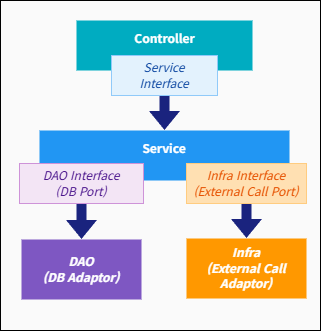

The diagram above was exported from draw.io. Its source (the exported page's mxGraphModel, read from the mxfile embedded in the PNG):
<mxGraphModel dx="1426" dy="766" grid="1" gridSize="10" guides="1" tooltips="1" connect="1" arrows="1" fold="1" page="1" pageScale="1" pageWidth="827" pageHeight="1169" math="0" shadow="0">
  <root>
    <mxCell id="0" />
    <mxCell id="1" parent="0" />
    <mxCell id="4tF_sJSTUdcCcXalgn7a-8" value="" style="rounded=0;whiteSpace=wrap;html=1;strokeColor=light-dark(#000000,#000000);fillColor=light-dark(#FFFFFF,#FAFAFA);" vertex="1" parent="1">
      <mxGeometry x="250" y="90" width="320" height="330" as="geometry" />
    </mxCell>
    <mxCell id="4tF_sJSTUdcCcXalgn7a-1" value="&lt;font style=&quot;color: light-dark(rgb(0, 0, 0), rgb(255, 255, 255));&quot; data-font-src=&quot;https://fonts.googleapis.com/css?family=Fira+sans&quot; face=&quot;Fira sans&quot;&gt;&lt;b&gt;Controller&lt;/b&gt;&lt;/font&gt;&lt;div&gt;&lt;br&gt;&lt;/div&gt;" style="shape=process;whiteSpace=wrap;html=1;backgroundOutline=1;fillColor=light-dark(#FFFFFF,#00ACC1);strokeColor=none;" vertex="1" parent="1">
      <mxGeometry x="326" y="110" width="176" height="50" as="geometry" />
    </mxCell>
    <mxCell id="4tF_sJSTUdcCcXalgn7a-2" value="&lt;font style=&quot;color: light-dark(rgb(0, 0, 0), rgb(255, 255, 255));&quot; data-font-src=&quot;https://fonts.googleapis.com/css?family=Fira+sans&quot; face=&quot;Fira sans&quot;&gt;&lt;b style=&quot;&quot;&gt;Service&lt;/b&gt;&lt;/font&gt;&lt;div&gt;&lt;br&gt;&lt;/div&gt;" style="shape=process;whiteSpace=wrap;html=1;backgroundOutline=1;fillColor=light-dark(#FFFFFF,#2196F3);strokeColor=none;" vertex="1" parent="1">
      <mxGeometry x="289" y="220" width="250" height="50" as="geometry" />
    </mxCell>
    <mxCell id="4tF_sJSTUdcCcXalgn7a-3" value="&lt;font style=&quot;color: light-dark(rgb(0, 0, 0), rgb(13, 71, 161));&quot; face=&quot;Fira sans&quot;&gt;&lt;i style=&quot;&quot;&gt;Service&lt;br&gt;Interface&lt;/i&gt;&lt;/font&gt;" style="rounded=0;whiteSpace=wrap;html=1;fillColor=light-dark(#FFFFFF,#E3F2FD);strokeColor=light-dark(#000000,#90CAF9);" vertex="1" parent="1">
      <mxGeometry x="361" y="145" width="106" height="40" as="geometry" />
    </mxCell>
    <mxCell id="4tF_sJSTUdcCcXalgn7a-4" value="&lt;font face=&quot;Fira sans&quot;&gt;&lt;i&gt;&lt;b&gt;Infra&lt;br&gt;(External Call Adaptor)&lt;/b&gt;&lt;/i&gt;&lt;/font&gt;" style="shape=process;whiteSpace=wrap;html=1;backgroundOutline=1;fillColor=light-dark(#FFFFFF,#FF9800);strokeColor=none;" vertex="1" parent="1">
      <mxGeometry x="436" y="328" width="120" height="60" as="geometry" />
    </mxCell>
    <mxCell id="4tF_sJSTUdcCcXalgn7a-5" value="&lt;font style=&quot;color: light-dark(rgb(0, 0, 0), rgb(230, 81, 0));&quot; data-font-src=&quot;https://fonts.googleapis.com/css?family=Fira+sans&quot; face=&quot;Fira sans&quot;&gt;&lt;i style=&quot;&quot;&gt;Infra Interface&lt;br&gt;(External Call Port)&lt;/i&gt;&lt;/font&gt;" style="rounded=0;whiteSpace=wrap;html=1;fillColor=light-dark(#FFFFFF,#FFE0B2);strokeColor=light-dark(#000000,#FFCC80);" vertex="1" parent="1">
      <mxGeometry x="436" y="253" width="120" height="40" as="geometry" />
    </mxCell>
    <mxCell id="4tF_sJSTUdcCcXalgn7a-6" value="&lt;font style=&quot;color: light-dark(rgb(0, 0, 0), rgb(255, 255, 255));&quot; face=&quot;Fira sans&quot;&gt;&lt;i&gt;&lt;b&gt;DAO&lt;br&gt;(DB Adaptor)&lt;/b&gt;&lt;/i&gt;&lt;/font&gt;" style="shape=process;whiteSpace=wrap;html=1;backgroundOutline=1;fillColor=light-dark(#FFFFFF,#7E57C2);strokeColor=none;" vertex="1" parent="1">
      <mxGeometry x="271" y="329" width="120" height="60" as="geometry" />
    </mxCell>
    <mxCell id="4tF_sJSTUdcCcXalgn7a-7" value="&lt;font style=&quot;color: light-dark(rgb(0, 0, 0), rgb(74, 20, 140));&quot; face=&quot;Fira sans&quot;&gt;&lt;i style=&quot;&quot;&gt;DAO Interface&lt;br&gt;(DB Port)&lt;/i&gt;&lt;/font&gt;" style="rounded=0;whiteSpace=wrap;html=1;strokeColor=light-dark(#000000,#CE93D8);fillColor=light-dark(#FFFFFF,#F3E5F5);" vertex="1" parent="1">
      <mxGeometry x="269" y="253" width="124" height="40" as="geometry" />
    </mxCell>
    <mxCell id="4tF_sJSTUdcCcXalgn7a-10" value="" style="shape=flexArrow;endArrow=classic;html=1;rounded=0;exitX=0.5;exitY=1;exitDx=0;exitDy=0;entryX=0.5;entryY=0;entryDx=0;entryDy=0;strokeColor=none;fillColor=light-dark(#FFFFFF,#1A237E);" edge="1" parent="1" source="4tF_sJSTUdcCcXalgn7a-3" target="4tF_sJSTUdcCcXalgn7a-2">
      <mxGeometry width="50" height="50" relative="1" as="geometry">
        <mxPoint x="414" y="280" as="sourcePoint" />
        <mxPoint x="414" y="330" as="targetPoint" />
      </mxGeometry>
    </mxCell>
    <mxCell id="4tF_sJSTUdcCcXalgn7a-13" value="" style="shape=flexArrow;endArrow=classic;html=1;rounded=0;exitX=0.5;exitY=1;exitDx=0;exitDy=0;entryX=0.5;entryY=0;entryDx=0;entryDy=0;strokeColor=none;fillColor=light-dark(#FFFFFF,#1A237E);" edge="1" parent="1" source="4tF_sJSTUdcCcXalgn7a-5" target="4tF_sJSTUdcCcXalgn7a-4">
      <mxGeometry width="50" height="50" relative="1" as="geometry">
        <mxPoint x="426" y="358" as="sourcePoint" />
        <mxPoint x="574" y="428" as="targetPoint" />
      </mxGeometry>
    </mxCell>
    <mxCell id="4tF_sJSTUdcCcXalgn7a-14" value="" style="shape=flexArrow;endArrow=classic;html=1;rounded=0;exitX=0.5;exitY=1;exitDx=0;exitDy=0;entryX=0.5;entryY=0;entryDx=0;entryDy=0;strokeColor=none;fillColor=light-dark(#FFFFFF,#1A237E);" edge="1" parent="1" source="4tF_sJSTUdcCcXalgn7a-7" target="4tF_sJSTUdcCcXalgn7a-6">
      <mxGeometry width="50" height="50" relative="1" as="geometry">
        <mxPoint x="604" y="488" as="sourcePoint" />
        <mxPoint x="604" y="538" as="targetPoint" />
      </mxGeometry>
    </mxCell>
  </root>
</mxGraphModel>